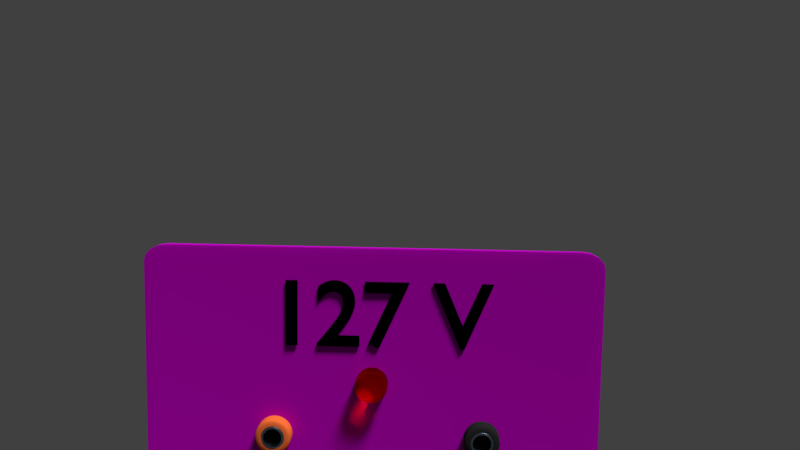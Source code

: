 # Source: 1.blend  (saved by Blender 2.79.0; exported with 4.5.12 LTS)
import bpy
from mathutils import Matrix  # noqa: F401  (used for matrix-valued properties, if any)

bpy.ops.wm.read_factory_settings(use_empty=True)
scene = bpy.context.scene
scene.name = 'Scene'

# ---- collections
col_collection_1 = bpy.data.collections.new('Collection 1'); scene.collection.children.link(col_collection_1)

# ---- images (referenced by path relative to the original .blend; pixels are not part of the script)
import os
ASSET_DIR = os.environ.get("B2B_ASSET_DIR", "")  # directory of the original .blend (textures are referenced by path, not embedded)
HERE = os.path.dirname(os.path.abspath(__file__))  # packed textures are extracted next to this script under _unpacked/

def load_image(name, relpath, width, height, colorspace="sRGB"):
    """Load a texture the original file referenced (path relative to the .blend, or extracted next to this script)."""
    p = next((c for c in (os.path.join(HERE, relpath), os.path.join(ASSET_DIR, relpath)) if relpath and os.path.exists(c)), "")
    if p:
        img = bpy.data.images.load(p, check_existing=True)
        img.name = name
    else:  # same state as the original file: an image datablock whose file is absent (Cycles renders it pink)
        img = bpy.data.images.new(name, width, height)
        img.source = "FILE"
        img.filepath = "//" + (relpath or name)
    img.colorspace_settings.name = colorspace
    return img
img_madera_textura_8_jpg = load_image('Madera-Textura-8.jpg', 'Madera-Textura-8.jpg', 1024, 1024, 'sRGB')

# ---- materials (node trees are filled in below, after node groups)
mat_madera = bpy.data.materials.new('Madera')
mat_madera.alpha_threshold = 0.0
mat_madera.roughness = 0.5
mat_lestras = bpy.data.materials.new('Lestras')
mat_lestras.alpha_threshold = 0.0
mat_lestras.roughness = 0.5
mat_plasticotraslucidorojo = bpy.data.materials.new('PlasticoTraslucidoRojo')
mat_plasticotraslucidorojo.alpha_threshold = 0.0
mat_plasticotraslucidorojo.roughness = 0.5
mat_enchufesanaranjados = bpy.data.materials.new('EnchufesAnaranjados')
mat_enchufesanaranjados.alpha_threshold = 0.0
mat_enchufesanaranjados.roughness = 0.5
mat_partemetalicainternaenchufe = bpy.data.materials.new('ParteMetalicaInternaEnchufe')
mat_partemetalicainternaenchufe.alpha_threshold = 0.0
mat_partemetalicainternaenchufe.roughness = 0.5
mat_fondoenchufe = bpy.data.materials.new('FondoEnchufe')
mat_fondoenchufe.alpha_threshold = 0.0
mat_fondoenchufe.roughness = 0.5
mat_enchufesobscuros = bpy.data.materials.new('EnchufesObscuros')
mat_enchufesobscuros.alpha_threshold = 0.0
mat_enchufesobscuros.roughness = 0.5

# ---- material node trees
mat_madera.use_nodes = True; mat_madera.node_tree.nodes.clear()
_N = mat_madera.node_tree.nodes; _L = mat_madera.node_tree.links
n0 = _N.new('ShaderNodeTexCoord'); n0.name = 'Texture Coordinate'; n0.location = (-484, 505)
n1 = _N.new('ShaderNodeMapping'); n1.name = 'Mapping'; n1.location = (-298, 523)
n1.inputs[2].default_value = (1.571, 0.0, 0.0)
n2 = _N.new('ShaderNodeTexImage'); n2.name = 'Image Texture'; n2.location = (42, 628)
n2.width = 140
n2.image = img_madera_textura_8_jpg
n3 = _N.new('ShaderNodeMixShader'); n3.name = 'Mix Shader'; n3.location = (461, 558)
n4 = _N.new('ShaderNodeMath'); n4.name = 'Math'; n4.location = (486, 343)
n4.operation = 'MULTIPLY'
n5 = _N.new('ShaderNodeBsdfDiffuse'); n5.name = 'Diffuse BSDF'; n5.location = (224, 259)
n5.inputs[1].default_value = 0.6702
n6 = _N.new('ShaderNodeOutputMaterial'); n6.name = 'Material Output'; n6.location = (678, 484)
n7 = _N.new('ShaderNodeBsdfAnisotropic'); n7.name = 'Glossy BSDF'; n7.location = (260, 785)
n7.distribution = 'GGX'
n7.inputs[1].default_value = 0.4472
n8 = _N.new('ShaderNodeDisplacement'); n8.name = 'Displacement'; n8.location = (0, 0)
n8.inputs[1].default_value = 0.0
n8.inputs[2].default_value = 0.1
_L.new(n3.outputs[0], n6.inputs[0])
_L.new(n2.outputs[0], n4.inputs[0])
_L.new(n2.outputs[0], n5.inputs[0])
_L.new(n5.outputs[0], n3.inputs[2])
_L.new(n2.outputs[0], n7.inputs[0])
_L.new(n7.outputs[0], n3.inputs[0])
_L.new(n1.outputs[0], n2.inputs[0])
_L.new(n0.outputs[0], n1.inputs[0])
_L.new(n4.outputs[0], n8.inputs[0])
_L.new(n8.outputs[0], n6.inputs[2])
n6.is_active_output = True
mat_lestras.use_nodes = True; mat_lestras.node_tree.nodes.clear()
_N = mat_lestras.node_tree.nodes; _L = mat_lestras.node_tree.links
n0 = _N.new('ShaderNodeOutputMaterial'); n0.name = 'Material Output'; n0.location = (300, 300)
n1 = _N.new('ShaderNodeBsdfDiffuse'); n1.name = 'Diffuse BSDF'; n1.location = (10, 300)
n1.inputs[0].default_value = (0.0, 0.0, 0.0, 1.0)
n1.inputs[1].default_value = 0.06723
_L.new(n1.outputs[0], n0.inputs[0])
n0.is_active_output = True
mat_plasticotraslucidorojo.use_nodes = True; mat_plasticotraslucidorojo.node_tree.nodes.clear()
_N = mat_plasticotraslucidorojo.node_tree.nodes; _L = mat_plasticotraslucidorojo.node_tree.links
n0 = _N.new('ShaderNodeOutputMaterial'); n0.name = 'Material Output'; n0.location = (300, 300)
n1 = _N.new('ShaderNodeBsdfGlass'); n1.name = 'Glass BSDF'; n1.location = (10, 300)
n1.distribution = 'BECKMANN'
n1.inputs[0].default_value = (1.0, 0.01051, 0.0271, 1.0)
n1.inputs[1].default_value = 0.4472
n1.inputs[2].default_value = 1.35
_L.new(n1.outputs[0], n0.inputs[0])
n0.is_active_output = True
mat_enchufesanaranjados.use_nodes = True; mat_enchufesanaranjados.node_tree.nodes.clear()
_N = mat_enchufesanaranjados.node_tree.nodes; _L = mat_enchufesanaranjados.node_tree.links
n0 = _N.new('ShaderNodeOutputMaterial'); n0.name = 'Material Output'; n0.location = (300, 300)
n1 = _N.new('ShaderNodeBsdfDiffuse'); n1.name = 'Diffuse BSDF'; n1.location = (10, 300)
n1.inputs[0].default_value = (1.0, 0.1714, 0.04231, 1.0)
_L.new(n1.outputs[0], n0.inputs[0])
n0.is_active_output = True
mat_partemetalicainternaenchufe.use_nodes = True; mat_partemetalicainternaenchufe.node_tree.nodes.clear()
_N = mat_partemetalicainternaenchufe.node_tree.nodes; _L = mat_partemetalicainternaenchufe.node_tree.links
n0 = _N.new('ShaderNodeOutputMaterial'); n0.name = 'Material Output'; n0.location = (300, 300)
n1 = _N.new('ShaderNodeBsdfAnisotropic'); n1.name = 'Glossy BSDF'; n1.location = (10, 300)
n1.distribution = 'GGX'
n1.inputs[0].default_value = (0.3419, 0.4342, 0.5711, 1.0)
n1.inputs[1].default_value = 0.2245
_L.new(n1.outputs[0], n0.inputs[0])
n0.is_active_output = True
mat_fondoenchufe.use_nodes = True; mat_fondoenchufe.node_tree.nodes.clear()
_N = mat_fondoenchufe.node_tree.nodes; _L = mat_fondoenchufe.node_tree.links
n0 = _N.new('ShaderNodeOutputMaterial'); n0.name = 'Material Output'; n0.location = (300, 300)
n1 = _N.new('ShaderNodeBsdfDiffuse'); n1.name = 'Diffuse BSDF'; n1.location = (10, 300)
n1.inputs[0].default_value = (0.00637, 0.00637, 0.00637, 1.0)
_L.new(n1.outputs[0], n0.inputs[0])
n0.is_active_output = True
mat_enchufesobscuros.use_nodes = True; mat_enchufesobscuros.node_tree.nodes.clear()
_N = mat_enchufesobscuros.node_tree.nodes; _L = mat_enchufesobscuros.node_tree.links
n0 = _N.new('ShaderNodeOutputMaterial'); n0.name = 'Material Output'; n0.location = (300, 300)
n1 = _N.new('ShaderNodeBsdfDiffuse'); n1.name = 'Diffuse BSDF'; n1.location = (10, 300)
n1.inputs[0].default_value = (0.02038, 0.02038, 0.02038, 1.0)
_L.new(n1.outputs[0], n0.inputs[0])
n0.is_active_output = True

# ---- world
world_world = bpy.data.worlds.new('World'); scene.world = world_world
world_world.color = (0.05088, 0.05088, 0.05088)
world_world.use_sun_shadow = False
world_world.sun_shadow_jitter_overblur = 0.0
world_world.cycles.sampling_method = 'MANUAL'

# ---- cameras
cam_camera = bpy.data.cameras.new('Camera')
cam_camera.clip_end = 100.0
cam_camera.lens = 35.0
cam_camera.sensor_width = 32.0
cam_camera.sensor_height = 18.0
cam_camera.ortho_scale = 7.314
cam_camera.dof.focus_distance = 0.0

# ---- lights
light_sun = bpy.data.lights.new('Sun', 'SUN')
light_sun.transmission_factor = 0.0
light_sun.angle = 0.1993
light_sun.energy = 3.4
light_sun.shadow_buffer_clip_start = 0.5
light_sun.shadow_soft_size = 0.1
light_sun.shadow_cascade_max_distance = 1000.0

# ---- meshes
me_cube_001 = bpy.data.meshes.new('Cube.001')
me_cube_001.from_pydata([(-1.0, -1.0, -1.0), (-1.0, -1.0, 1.0), (-1.0, 1.0, -1.0), (-1.0, 1.0, 1.0), (1.0, -1.0, -1.0), (1.0, -1.0, 1.0), (1.0, 1.0, -1.0), (1.0, 1.0, 1.0)], [], [(0, 1, 3, 2), (2, 3, 7, 6), (6, 7, 5, 4), (4, 5, 1, 0), (2, 6, 4, 0), (7, 3, 1, 5)])
me_cube_001.materials.append(mat_madera)
me_cube_001.use_remesh_preserve_volume = False
me_cube_001.use_remesh_preserve_attributes = False
me_cube_001.use_mirror_vertex_groups = False
me_cube_001.update()
me_cylinder_010 = bpy.data.meshes.new('Cylinder.010')
me_cylinder_010.from_pydata([(0.0, 1.0, -1.0), (0.1951, 0.9808, -1.0), (0.3827, 0.9239, -1.0), (0.5556, 0.8315, -1.0), (0.7071, 0.7071, -1.0), (0.8315, 0.5556, -1.0), (0.9239, 0.3827, -1.0), (0.9808, 0.1951, -1.0), (1.0, 7.55e-08, -1.0), (0.9773, -0.1952, -0.9927), (0.9204, -0.3828, -0.9927), (0.8315, -0.5556, -1.0), (0.7071, -0.7071, -1.0), (0.5556, -0.8315, -1.0), (0.3827, -0.9239, -1.0), (0.1951, -0.9808, -1.0), (-3.258e-07, -1.0, -1.0), (-0.1951, -0.9808, -1.0), (-0.3827, -0.9239, -1.0), (-0.5556, -0.8315, -1.0), (-0.7071, -0.7071, -1.0), (-0.8315, -0.5556, -1.0), (-0.9239, -0.3827, -1.0), (-0.9808, -0.1951, -1.0), (-1.0, 9.656e-07, -1.0), (-0.9808, 0.1951, -1.0), (-0.9239, 0.3827, -1.0), (-0.8315, 0.5556, -1.0), (-0.7071, 0.7071, -1.0), (-0.5556, 0.8315, -1.0), (-0.3827, 0.9239, -1.0), (-0.1951, 0.9808, -1.0), (-1.714e-07, 0.7697, 0.6933), (0.0, 1.0, 0.7708), (-8.591e-08, 0.8848, 0.9693), (-2.305e-08, 0.9691, 0.8854), (0.1502, 0.7549, 0.6933), (0.1951, 0.9808, 0.7708), (0.1726, 0.8678, 0.9693), (0.1891, 0.9505, 0.8854), (0.2945, 0.7111, 0.6933), (0.3827, 0.9239, 0.7708), (0.3386, 0.8175, 0.9693), (0.3709, 0.8954, 0.8854), (0.4276, 0.64, 0.6933), (0.5556, 0.8315, 0.7708), (0.4916, 0.7357, 0.9693), (0.5384, 0.8058, 0.8854), (0.5442, 0.5442, 0.6933), (0.7071, 0.7071, 0.7708), (0.6257, 0.6257, 0.9693), (0.6853, 0.6853, 0.8854), (0.64, 0.4276, 0.6933), (0.8315, 0.5556, 0.7708), (0.7357, 0.4916, 0.9693), (0.8058, 0.5384, 0.8854), (0.7111, 0.2945, 0.6933), (0.9239, 0.3827, 0.7708), (0.8175, 0.3386, 0.9693), (0.8954, 0.3709, 0.8854), (0.7549, 0.1502, 0.6933), (0.9808, 0.1951, 0.7708), (0.8678, 0.1726, 0.9693), (0.9505, 0.1891, 0.8854), (0.7697, 1.469e-08, 0.6933), (1.0, 7.55e-08, 0.7708), (0.8848, 4.144e-08, 0.9693), (0.9691, 6.612e-08, 0.8854), (0.7514, -0.1502, 0.7006), (0.9773, -0.1952, 0.7781), (0.8644, -0.1727, 0.9766), (0.9471, -0.1891, 0.8927), (0.7076, -0.2946, 0.7006), (0.9204, -0.3828, 0.7781), (0.814, -0.3387, 0.9766), (0.8919, -0.3709, 0.8927), (0.64, -0.4276, 0.6933), (0.8315, -0.5556, 0.7706), (0.7357, -0.4916, 0.9693), (0.8059, -0.5384, 0.8852), (0.5442, -0.5442, 0.6933), (0.7072, -0.7071, 0.7706), (0.6257, -0.6257, 0.9693), (0.6854, -0.6853, 0.8852), (0.4276, -0.64, 0.6933), (0.5556, -0.8315, 0.7706), (0.4916, -0.7357, 0.9693), (0.5385, -0.8058, 0.8852), (0.2945, -0.7111, 0.6933), (0.3828, -0.9239, 0.7706), (0.3386, -0.8175, 0.9693), (0.371, -0.8954, 0.8852), (0.1502, -0.7549, 0.6933), (0.1938, -0.9808, 0.7706), (0.1726, -0.8678, 0.9693), (0.1878, -0.9505, 0.8852), (-1.844e-07, -0.7697, 0.6933), (-0.001319, -1.0, 0.7706), (-2.552e-07, -0.8848, 0.9693), (-0.001318, -0.9691, 0.8852), (-0.1502, -0.7549, 0.6933), (-0.1951, -0.9808, 0.7708), (-0.1726, -0.8678, 0.9693), (-0.1891, -0.9505, 0.8854), (-0.2945, -0.7111, 0.6933), (-0.3827, -0.9239, 0.7708), (-0.3386, -0.8175, 0.9693), (-0.3709, -0.8954, 0.8854), (-0.4276, -0.64, 0.6933), (-0.5556, -0.8315, 0.7708), (-0.4916, -0.7357, 0.9693), (-0.5384, -0.8058, 0.8854), (-0.5442, -0.5442, 0.6933), (-0.7071, -0.7071, 0.7708), (-0.6257, -0.6257, 0.9693), (-0.6853, -0.6853, 0.8854), (-0.64, -0.4276, 0.6933), (-0.8315, -0.5556, 0.7708), (-0.7357, -0.4916, 0.9693), (-0.8058, -0.5384, 0.8854), (-0.7111, -0.2945, 0.6933), (-0.9239, -0.3827, 0.7708), (-0.8175, -0.3386, 0.9693), (-0.8954, -0.3709, 0.8854), (-0.7549, -0.1502, 0.6933), (-0.9808, -0.1951, 0.7708), (-0.8678, -0.1726, 0.9693), (-0.9505, -0.1891, 0.8854), (-0.7697, 8.547e-07, 0.6933), (-1.0, 9.656e-07, 0.7708), (-0.8848, 9.066e-07, 0.9693), (-0.9691, 9.499e-07, 0.8854), (-0.7549, 0.1502, 0.6933), (-0.9808, 0.1951, 0.7708), (-0.8678, 0.1726, 0.9693), (-0.9505, 0.1891, 0.8854), (-0.7111, 0.2945, 0.6933), (-0.9239, 0.3827, 0.7708), (-0.8175, 0.3386, 0.9693), (-0.8954, 0.3709, 0.8854), (-0.64, 0.4276, 0.6933), (-0.8315, 0.5556, 0.7708), (-0.7357, 0.4916, 0.9693), (-0.8058, 0.5384, 0.8854), (-0.5442, 0.5442, 0.6933), (-0.7071, 0.7071, 0.7708), (-0.6257, 0.6257, 0.9693), (-0.6853, 0.6853, 0.8854), (-0.4276, 0.64, 0.6933), (-0.5556, 0.8315, 0.7708), (-0.4916, 0.7357, 0.9693), (-0.5384, 0.8058, 0.8854), (-0.2945, 0.7111, 0.6933), (-0.3827, 0.9239, 0.7708), (-0.3386, 0.8175, 0.9693), (-0.3709, 0.8954, 0.8854), (-0.1502, 0.7549, 0.6933), (-0.1951, 0.9808, 0.7708), (-0.1726, 0.8678, 0.9693), (-0.1891, 0.9505, 0.8854)], [], [(31, 157, 33, 0), (2, 41, 45, 3), (3, 45, 49, 4), (4, 49, 53, 5), (5, 53, 57, 6), (6, 57, 61, 7), (7, 61, 65, 8), (8, 65, 69, 9), (9, 69, 73, 10), (10, 73, 77, 11), (11, 77, 81, 12), (12, 81, 85, 13), (13, 85, 89, 14), (14, 89, 93, 15), (15, 93, 97, 16), (16, 97, 101, 17), (17, 101, 105, 18), (18, 105, 109, 19), (19, 109, 113, 20), (20, 113, 117, 21), (21, 117, 121, 22), (22, 121, 125, 23), (23, 125, 129, 24), (24, 129, 133, 25), (25, 133, 137, 26), (26, 137, 141, 27), (27, 141, 145, 28), (28, 145, 149, 29), (29, 149, 153, 30), (30, 153, 157, 31), (0, 33, 37, 1), (1, 37, 41, 2), (0, 1, 2, 3, 4, 5, 6, 7, 8, 9, 10, 11, 12, 13, 14, 15, 16, 17, 18, 19, 20, 21, 22, 23, 24, 25, 26, 27, 28, 29, 30, 31), (37, 33, 35, 39), (39, 35, 34, 38), (38, 34, 32, 36), (41, 37, 39, 43), (43, 39, 38, 42), (42, 38, 36, 40), (45, 41, 43, 47), (47, 43, 42, 46), (46, 42, 40, 44), (49, 45, 47, 51), (51, 47, 46, 50), (50, 46, 44, 48), (53, 49, 51, 55), (55, 51, 50, 54), (54, 50, 48, 52), (57, 53, 55, 59), (59, 55, 54, 58), (58, 54, 52, 56), (61, 57, 59, 63), (63, 59, 58, 62), (62, 58, 56, 60), (65, 61, 63, 67), (67, 63, 62, 66), (66, 62, 60, 64), (69, 65, 67, 71), (71, 67, 66, 70), (70, 66, 64, 68), (73, 69, 71, 75), (75, 71, 70, 74), (74, 70, 68, 72), (77, 73, 75, 79), (79, 75, 74, 78), (78, 74, 72, 76), (81, 77, 79, 83), (83, 79, 78, 82), (82, 78, 76, 80), (85, 81, 83, 87), (87, 83, 82, 86), (86, 82, 80, 84), (89, 85, 87, 91), (91, 87, 86, 90), (90, 86, 84, 88), (93, 89, 91, 95), (95, 91, 90, 94), (94, 90, 88, 92), (97, 93, 95, 99), (99, 95, 94, 98), (98, 94, 92, 96), (101, 97, 99, 103), (103, 99, 98, 102), (102, 98, 96, 100), (105, 101, 103, 107), (107, 103, 102, 106), (106, 102, 100, 104), (109, 105, 107, 111), (111, 107, 106, 110), (110, 106, 104, 108), (113, 109, 111, 115), (115, 111, 110, 114), (114, 110, 108, 112), (117, 113, 115, 119), (119, 115, 114, 118), (118, 114, 112, 116), (121, 117, 119, 123), (123, 119, 118, 122), (122, 118, 116, 120), (125, 121, 123, 127), (127, 123, 122, 126), (126, 122, 120, 124), (129, 125, 127, 131), (131, 127, 126, 130), (130, 126, 124, 128), (133, 129, 131, 135), (135, 131, 130, 134), (134, 130, 128, 132), (137, 133, 135, 139), (139, 135, 134, 138), (138, 134, 132, 136), (141, 137, 139, 143), (143, 139, 138, 142), (142, 138, 136, 140), (145, 141, 143, 147), (147, 143, 142, 146), (146, 142, 140, 144), (149, 145, 147, 151), (151, 147, 146, 150), (150, 146, 144, 148), (153, 149, 151, 155), (155, 151, 150, 154), (154, 150, 148, 152), (157, 153, 155, 159), (159, 155, 154, 158), (158, 154, 152, 156), (33, 157, 159, 35), (35, 159, 158, 34), (34, 158, 156, 32), (36, 32, 156, 152, 148, 144, 140, 136, 132, 128, 124, 120, 116, 112, 108, 104, 100, 96, 92, 88, 84, 80, 76, 72, 68, 64, 60, 56, 52, 48, 44, 40)])
me_cylinder_010.materials.append(mat_plasticotraslucidorojo)
me_cylinder_010.use_remesh_preserve_volume = False
me_cylinder_010.use_remesh_preserve_attributes = False
me_cylinder_010.use_mirror_vertex_groups = False
me_cylinder_010.update()
me_cylinder_014 = bpy.data.meshes.new('Cylinder.014')
me_cylinder_014.from_pydata([(0.0, 1.0, -1.0), (0.1951, 0.9808, -1.0), (0.3827, 0.9239, -1.0), (0.5556, 0.8315, -1.0), (0.7071, 0.7071, -1.0), (0.8315, 0.5556, -1.0), (0.9239, 0.3827, -1.0), (0.9808, 0.1951, -1.0), (1.0, 7.55e-08, -1.0), (0.9808, -0.1951, -1.0), (0.9239, -0.3827, -1.0), (0.8315, -0.5556, -1.0), (0.7071, -0.7071, -1.0), (0.5556, -0.8315, -1.0), (0.3827, -0.9239, -1.0), (0.1951, -0.9808, -1.0), (-3.258e-07, -1.0, -1.0), (-0.1951, -0.9808, -1.0), (-0.3827, -0.9239, -1.0), (-0.5556, -0.8315, -1.0), (-0.7071, -0.7071, -1.0), (-0.8315, -0.5556, -1.0), (-0.9239, -0.3827, -1.0), (-0.9808, -0.1951, -1.0), (-1.0, 9.656e-07, -1.0), (-0.9808, 0.1951, -1.0), (-0.9239, 0.3827, -1.0), (-0.8315, 0.5556, -1.0), (-0.7071, 0.7071, -1.0), (-0.5556, 0.8315, -1.0), (-0.3827, 0.9239, -1.0), (-0.1951, 0.9808, -1.0), (0.001527, 0.6651, 0.9999), (0.001527, 1.008, 0.6587), (0.001527, 0.7711, 0.9832), (0.001527, 0.8667, 0.9348), (0.001527, 0.9425, 0.8593), (0.001527, 0.9912, 0.7642), (0.1297, 0.6525, 0.9999), (0.1966, 0.9888, 0.6587), (0.1504, 0.7564, 0.9832), (0.169, 0.8502, 0.9348), (0.1838, 0.9245, 0.8593), (0.1933, 0.9723, 0.7642), (0.253, 0.6151, 0.9999), (0.3842, 0.9319, 0.6587), (0.2936, 0.713, 0.9832), (0.3301, 0.8013, 0.9348), (0.3592, 0.8714, 0.8593), (0.3778, 0.9164, 0.7642), (0.3666, 0.5544, 0.9999), (0.5571, 0.8395, 0.6587), (0.4255, 0.6425, 0.9832), (0.4786, 0.7219, 0.9348), (0.5207, 0.785, 0.8593), (0.5478, 0.8255, 0.7642), (0.4662, 0.4727, 0.9999), (0.7086, 0.7151, 0.6587), (0.5411, 0.5476, 0.9832), (0.6087, 0.6152, 0.9348), (0.6623, 0.6688, 0.8593), (0.6968, 0.7032, 0.7642), (0.5479, 0.3731, 0.9999), (0.833, 0.5636, 0.6587), (0.636, 0.4319, 0.9832), (0.7155, 0.485, 0.9348), (0.7786, 0.5272, 0.8593), (0.819, 0.5542, 0.7642), (0.6087, 0.2595, 0.9999), (0.9254, 0.3907, 0.6587), (0.7065, 0.3, 0.9832), (0.7948, 0.3366, 0.9348), (0.8649, 0.3656, 0.8593), (0.9099, 0.3842, 0.7642), (0.646, 0.1362, 0.9999), (0.9823, 0.2031, 0.6587), (0.75, 0.1569, 0.9832), (0.8437, 0.1755, 0.9348), (0.9181, 0.1903, 0.8593), (0.9659, 0.1998, 0.7642), (0.6587, 0.007985, 0.9999), (1.002, 0.007985, 0.6587), (0.7646, 0.007985, 0.9832), (0.8602, 0.007985, 0.9348), (0.936, 0.007985, 0.8593), (0.9847, 0.007985, 0.7642), (0.646, -0.1202, 0.9999), (0.9823, -0.1871, 0.6587), (0.75, -0.1409, 0.9832), (0.8437, -0.1595, 0.9348), (0.9181, -0.1743, 0.8593), (0.9659, -0.1838, 0.7642), (0.6087, -0.2435, 0.9999), (0.9254, -0.3747, 0.6587), (0.7065, -0.284, 0.9832), (0.7948, -0.3206, 0.9348), (0.8649, -0.3496, 0.8593), (0.9099, -0.3683, 0.7642), (0.5479, -0.3571, 0.9999), (0.833, -0.5476, 0.6587), (0.636, -0.416, 0.9832), (0.7155, -0.4691, 0.9348), (0.7786, -0.5112, 0.8593), (0.819, -0.5383, 0.7642), (0.4662, -0.4567, 0.9999), (0.7086, -0.6991, 0.6587), (0.5411, -0.5316, 0.9832), (0.6087, -0.5992, 0.9348), (0.6623, -0.6528, 0.8593), (0.6968, -0.6873, 0.7642), (0.3666, -0.5384, 0.9999), (0.5571, -0.8235, 0.6587), (0.4255, -0.6265, 0.9832), (0.4786, -0.706, 0.9348), (0.5207, -0.769, 0.8593), (0.5478, -0.8095, 0.7642), (0.253, -0.5991, 0.9999), (0.3842, -0.9159, 0.6587), (0.2936, -0.697, 0.9832), (0.3301, -0.7853, 0.9348), (0.3592, -0.8554, 0.8593), (0.3778, -0.9004, 0.7642), (0.1297, -0.6365, 0.9999), (0.1966, -0.9728, 0.6587), (0.1504, -0.7404, 0.9832), (0.169, -0.8342, 0.9348), (0.1838, -0.9086, 0.8593), (0.1933, -0.9563, 0.7642), (0.001527, -0.6492, 0.9999), (0.001526, -0.992, 0.6587), (0.001527, -0.7551, 0.9832), (0.001527, -0.8507, 0.9348), (0.001527, -0.9265, 0.8593), (0.001526, -0.9752, 0.7642), (-0.1267, -0.6365, 0.9999), (-0.1936, -0.9728, 0.6587), (-0.1473, -0.7404, 0.9832), (-0.166, -0.8342, 0.9348), (-0.1808, -0.9086, 0.8593), (-0.1903, -0.9563, 0.7642), (-0.25, -0.5991, 0.9999), (-0.3812, -0.9159, 0.6587), (-0.2905, -0.697, 0.9832), (-0.3271, -0.7853, 0.9348), (-0.3561, -0.8554, 0.8593), (-0.3747, -0.9004, 0.7642), (-0.3636, -0.5384, 0.9999), (-0.554, -0.8235, 0.6587), (-0.4224, -0.6265, 0.9832), (-0.4755, -0.706, 0.9348), (-0.5177, -0.769, 0.8593), (-0.5447, -0.8095, 0.7642), (-0.4631, -0.4567, 0.9999), (-0.7056, -0.6991, 0.6587), (-0.5381, -0.5316, 0.9832), (-0.6056, -0.5992, 0.9348), (-0.6593, -0.6528, 0.8593), (-0.6937, -0.6873, 0.7642), (-0.5449, -0.3571, 0.9999), (-0.8299, -0.5476, 0.6587), (-0.633, -0.416, 0.9832), (-0.7124, -0.4691, 0.9348), (-0.7755, -0.5112, 0.8593), (-0.816, -0.5383, 0.7642), (-0.6056, -0.2435, 0.9999), (-0.9224, -0.3747, 0.6587), (-0.7035, -0.284, 0.9832), (-0.7918, -0.3206, 0.9348), (-0.8619, -0.3496, 0.8593), (-0.9068, -0.3683, 0.7642), (-0.643, -0.1202, 0.9999), (-0.9793, -0.1871, 0.6587), (-0.7469, -0.1409, 0.9832), (-0.8406, -0.1595, 0.9348), (-0.915, -0.1743, 0.8593), (-0.9628, -0.1838, 0.7642), (-0.6556, 0.007986, 0.9999), (-0.9985, 0.007986, 0.6587), (-0.7616, 0.007986, 0.9832), (-0.8571, 0.007986, 0.9348), (-0.933, 0.007986, 0.8593), (-0.9817, 0.007986, 0.7642), (-0.643, 0.1362, 0.9999), (-0.9793, 0.2031, 0.6587), (-0.7469, 0.1569, 0.9832), (-0.8406, 0.1755, 0.9348), (-0.915, 0.1903, 0.8593), (-0.9628, 0.1998, 0.7642), (-0.6056, 0.2595, 0.9999), (-0.9224, 0.3907, 0.6587), (-0.7035, 0.3, 0.9832), (-0.7918, 0.3366, 0.9348), (-0.8619, 0.3656, 0.8593), (-0.9068, 0.3842, 0.7642), (-0.5449, 0.3731, 0.9999), (-0.8299, 0.5636, 0.6587), (-0.633, 0.4319, 0.9832), (-0.7124, 0.485, 0.9348), (-0.7755, 0.5272, 0.8593), (-0.816, 0.5542, 0.7642), (-0.4631, 0.4727, 0.9999), (-0.7056, 0.7151, 0.6587), (-0.5381, 0.5476, 0.9832), (-0.6056, 0.6152, 0.9348), (-0.6593, 0.6688, 0.8593), (-0.6937, 0.7032, 0.7642), (-0.3636, 0.5544, 0.9999), (-0.554, 0.8395, 0.6587), (-0.4224, 0.6425, 0.9832), (-0.4755, 0.7219, 0.9348), (-0.5177, 0.785, 0.8593), (-0.5447, 0.8255, 0.7642), (-0.25, 0.6151, 0.9999), (-0.3812, 0.9319, 0.6587), (-0.2905, 0.713, 0.9832), (-0.3271, 0.8013, 0.9348), (-0.3561, 0.8714, 0.8593), (-0.3747, 0.9164, 0.7642), (-0.1267, 0.6525, 0.9999), (-0.1936, 0.9888, 0.6587), (-0.1473, 0.7564, 0.9832), (-0.166, 0.8502, 0.9348), (-0.1808, 0.9245, 0.8593), (-0.1903, 0.9723, 0.7642), (0.001527, 0.6651, -0.6078), (0.001527, 0.4667, 0.4759), (0.001527, 0.6554, 0.9682), (0.001527, 0.6272, 1.023), (0.001527, 0.5833, 1.067), (0.001527, 0.528, 1.095), (0.09101, 0.4578, 0.4759), (0.1297, 0.6525, -0.6078), (0.103, 0.518, 1.095), (0.1138, 0.5723, 1.067), (0.1223, 0.6153, 1.023), (0.1278, 0.643, 0.9682), (0.1771, 0.4317, 0.4759), (0.253, 0.6151, -0.6078), (0.2005, 0.4884, 1.095), (0.2217, 0.5395, 1.067), (0.2385, 0.5801, 1.023), (0.2493, 0.6061, 0.9682), (0.2563, 0.3894, 0.4759), (0.3666, 0.5544, -0.6078), (0.2904, 0.4403, 1.095), (0.3212, 0.4864, 1.067), (0.3456, 0.5229, 1.023), (0.3612, 0.5463, 0.9682), (0.3259, 0.3323, 0.4759), (0.4662, 0.4727, -0.6078), (0.3692, 0.3757, 1.095), (0.4083, 0.4148, 1.067), (0.4394, 0.4459, 1.023), (0.4593, 0.4658, 0.9682), (0.3829, 0.2628, 0.4759), (0.5479, 0.3731, -0.6078), (0.4339, 0.2969, 1.095), (0.4799, 0.3276, 1.067), (0.5164, 0.352, 1.023), (0.5398, 0.3677, 0.9682), (0.4253, 0.1835, 0.4759), (0.6087, 0.2595, -0.6078), (0.4819, 0.207, 1.095), (0.5331, 0.2282, 1.067), (0.5736, 0.245, 1.023), (0.5997, 0.2557, 0.9682), (0.4514, 0.09747, 0.4759), (0.646, 0.1362, -0.6078), (0.5115, 0.1094, 1.095), (0.5658, 0.1202, 1.067), (0.6089, 0.1288, 1.023), (0.6365, 0.1343, 0.9682), (0.4602, 0.007985, 0.4759), (0.6587, 0.007985, -0.6078), (0.5215, 0.007985, 1.095), (0.5769, 0.007985, 1.067), (0.6208, 0.007985, 1.023), (0.649, 0.007985, 0.9682), (0.4514, -0.0815, 0.4759), (0.646, -0.1202, -0.6078), (0.5115, -0.09346, 1.095), (0.5658, -0.1043, 1.067), (0.6089, -0.1128, 1.023), (0.6365, -0.1183, 0.9682), (0.4253, -0.1675, 0.4759), (0.6087, -0.2435, -0.6078), (0.4819, -0.191, 1.095), (0.5331, -0.2122, 1.067), (0.5736, -0.229, 1.023), (0.5997, -0.2398, 0.9682), (0.3829, -0.2468, 0.4759), (0.5479, -0.3571, -0.6078), (0.4339, -0.2809, 1.095), (0.4799, -0.3117, 1.067), (0.5164, -0.336, 1.023), (0.5398, -0.3517, 0.9682), (0.3259, -0.3163, 0.4759), (0.4662, -0.4567, -0.6078), (0.3692, -0.3597, 1.095), (0.4083, -0.3988, 1.067), (0.4394, -0.4299, 1.023), (0.4593, -0.4498, 0.9682), (0.2563, -0.3734, 0.4759), (0.3666, -0.5384, -0.6078), (0.2904, -0.4244, 1.095), (0.3212, -0.4704, 1.067), (0.3456, -0.5069, 1.023), (0.3612, -0.5303, 0.9682), (0.1771, -0.4158, 0.4759), (0.253, -0.5991, -0.6078), (0.2005, -0.4724, 1.095), (0.2217, -0.5236, 1.067), (0.2385, -0.5641, 1.023), (0.2493, -0.5902, 0.9682), (0.09101, -0.4419, 0.4759), (0.1297, -0.6365, -0.6078), (0.103, -0.502, 1.095), (0.1138, -0.5563, 1.067), (0.1223, -0.5994, 1.023), (0.1278, -0.627, 0.9682), (0.001527, -0.4507, 0.4759), (0.001527, -0.6492, -0.6078), (0.001527, -0.512, 1.095), (0.001527, -0.5673, 1.067), (0.001527, -0.6113, 1.023), (0.001527, -0.6394, 0.9682), (-0.08795, -0.4419, 0.4759), (-0.1267, -0.6365, -0.6078), (-0.09992, -0.502, 1.095), (-0.1107, -0.5563, 1.067), (-0.1193, -0.5994, 1.023), (-0.1248, -0.627, 0.9682), (-0.174, -0.4158, 0.4759), (-0.25, -0.5991, 0.9072), (-0.1975, -0.4724, 1.095), (-0.2186, -0.5236, 1.067), (-0.2354, -0.5641, 1.023), (-0.2462, -0.5902, 0.9682), (-0.2533, -0.3734, 0.4759), (-0.3636, -0.5384, 0.9072), (-0.2874, -0.4244, 1.095), (-0.3181, -0.4704, 1.067), (-0.3425, -0.5069, 1.023), (-0.3582, -0.5303, 0.9682), (-0.3228, -0.3163, 0.4759), (-0.4631, -0.4567, 0.9072), (-0.3662, -0.3597, 1.095), (-0.4053, -0.3988, 1.067), (-0.4363, -0.4299, 1.023), (-0.4563, -0.4498, 0.9682), (-0.3798, -0.2468, 0.4759), (-0.5449, -0.3571, 0.9072), (-0.4308, -0.2809, 1.095), (-0.4768, -0.3117, 1.067), (-0.5134, -0.336, 1.023), (-0.5368, -0.3517, 0.9682), (-0.4222, -0.1675, 0.4759), (-0.6056, -0.2435, 0.9072), (-0.4789, -0.191, 1.095), (-0.53, -0.2122, 1.067), (-0.5706, -0.229, 1.023), (-0.5966, -0.2398, 0.9682), (-0.4483, -0.0815, 0.4759), (-0.643, -0.1202, -0.6078), (-0.5085, -0.09346, 1.095), (-0.5627, -0.1043, 1.067), (-0.6058, -0.1128, 1.023), (-0.6335, -0.1183, 0.9682), (-0.4571, 0.007986, 0.4759), (-0.6556, 0.007986, -0.6078), (-0.5185, 0.007986, 1.095), (-0.5738, 0.007986, 1.067), (-0.6177, 0.007986, 1.023), (-0.6459, 0.007986, 0.9682), (-0.4483, 0.09747, 0.4759), (-0.643, 0.1362, -0.6078), (-0.5085, 0.1094, 1.095), (-0.5627, 0.1202, 1.067), (-0.6058, 0.1288, 1.023), (-0.6335, 0.1343, 0.9682), (-0.4222, 0.1835, 0.4759), (-0.6056, 0.2595, -0.6078), (-0.4789, 0.207, 1.095), (-0.53, 0.2282, 1.067), (-0.5706, 0.245, 1.023), (-0.5966, 0.2557, 0.9682), (-0.3798, 0.2628, 0.4759), (-0.5449, 0.3731, -0.6078), (-0.4308, 0.2969, 1.095), (-0.4768, 0.3276, 1.067), (-0.5134, 0.352, 1.023), (-0.5368, 0.3677, 0.9682), (-0.3228, 0.3323, 0.4759), (-0.4631, 0.4727, -0.6078), (-0.3662, 0.3757, 1.095), (-0.4053, 0.4148, 1.067), (-0.4363, 0.4459, 1.023), (-0.4563, 0.4658, 0.9682), (-0.2533, 0.3894, 0.4759), (-0.3636, 0.5544, -0.6078), (-0.2874, 0.4403, 1.095), (-0.3181, 0.4864, 1.067), (-0.3425, 0.5229, 1.023), (-0.3582, 0.5463, 0.9682), (-0.174, 0.4317, 0.4759), (-0.25, 0.6151, -0.6078), (-0.1975, 0.4884, 1.095), (-0.2186, 0.5395, 1.067), (-0.2354, 0.5801, 1.023), (-0.2462, 0.6061, 0.9682), (-0.08795, 0.4578, 0.4759), (-0.1267, 0.6525, -0.6078), (-0.09992, 0.518, 1.095), (-0.1107, 0.5723, 1.067), (-0.1193, 0.6153, 1.023), (-0.1248, 0.643, 0.9682)], [], [(31, 219, 33, 0), (2, 45, 51, 3), (3, 51, 57, 4), (4, 57, 63, 5), (5, 63, 69, 6), (6, 69, 75, 7), (7, 75, 81, 8), (8, 81, 87, 9), (9, 87, 93, 10), (10, 93, 99, 11), (11, 99, 105, 12), (12, 105, 111, 13), (13, 111, 117, 14), (14, 117, 123, 15), (15, 123, 129, 16), (16, 129, 135, 17), (17, 135, 141, 18), (18, 141, 147, 19), (19, 147, 153, 20), (20, 153, 159, 21), (21, 159, 165, 22), (22, 165, 171, 23), (23, 171, 177, 24), (24, 177, 183, 25), (25, 183, 189, 26), (26, 189, 195, 27), (27, 195, 201, 28), (28, 201, 207, 29), (29, 207, 213, 30), (30, 213, 219, 31), (0, 33, 39, 1), (1, 39, 45, 2), (0, 1, 2, 3, 4, 5, 6, 7, 8, 9, 10, 11, 12, 13, 14, 15, 16, 17, 18, 19, 20, 21, 22, 23, 24, 25, 26, 27, 28, 29, 30, 31), (39, 33, 37, 43), (43, 37, 36, 42), (42, 36, 35, 41), (41, 35, 34, 40), (40, 34, 32, 38), (45, 39, 43, 49), (49, 43, 42, 48), (48, 42, 41, 47), (47, 41, 40, 46), (46, 40, 38, 44), (51, 45, 49, 55), (55, 49, 48, 54), (54, 48, 47, 53), (53, 47, 46, 52), (52, 46, 44, 50), (57, 51, 55, 61), (61, 55, 54, 60), (60, 54, 53, 59), (59, 53, 52, 58), (58, 52, 50, 56), (63, 57, 61, 67), (67, 61, 60, 66), (66, 60, 59, 65), (65, 59, 58, 64), (64, 58, 56, 62), (69, 63, 67, 73), (73, 67, 66, 72), (72, 66, 65, 71), (71, 65, 64, 70), (70, 64, 62, 68), (75, 69, 73, 79), (79, 73, 72, 78), (78, 72, 71, 77), (77, 71, 70, 76), (76, 70, 68, 74), (81, 75, 79, 85), (85, 79, 78, 84), (84, 78, 77, 83), (83, 77, 76, 82), (82, 76, 74, 80), (87, 81, 85, 91), (91, 85, 84, 90), (90, 84, 83, 89), (89, 83, 82, 88), (88, 82, 80, 86), (93, 87, 91, 97), (97, 91, 90, 96), (96, 90, 89, 95), (95, 89, 88, 94), (94, 88, 86, 92), (99, 93, 97, 103), (103, 97, 96, 102), (102, 96, 95, 101), (101, 95, 94, 100), (100, 94, 92, 98), (105, 99, 103, 109), (109, 103, 102, 108), (108, 102, 101, 107), (107, 101, 100, 106), (106, 100, 98, 104), (111, 105, 109, 115), (115, 109, 108, 114), (114, 108, 107, 113), (113, 107, 106, 112), (112, 106, 104, 110), (117, 111, 115, 121), (121, 115, 114, 120), (120, 114, 113, 119), (119, 113, 112, 118), (118, 112, 110, 116), (123, 117, 121, 127), (127, 121, 120, 126), (126, 120, 119, 125), (125, 119, 118, 124), (124, 118, 116, 122), (129, 123, 127, 133), (133, 127, 126, 132), (132, 126, 125, 131), (131, 125, 124, 130), (130, 124, 122, 128), (135, 129, 133, 139), (139, 133, 132, 138), (138, 132, 131, 137), (137, 131, 130, 136), (136, 130, 128, 134), (141, 135, 139, 145), (145, 139, 138, 144), (144, 138, 137, 143), (143, 137, 136, 142), (142, 136, 134, 140), (147, 141, 145, 151), (151, 145, 144, 150), (150, 144, 143, 149), (149, 143, 142, 148), (148, 142, 140, 146), (153, 147, 151, 157), (157, 151, 150, 156), (156, 150, 149, 155), (155, 149, 148, 154), (154, 148, 146, 152), (159, 153, 157, 163), (163, 157, 156, 162), (162, 156, 155, 161), (161, 155, 154, 160), (160, 154, 152, 158), (165, 159, 163, 169), (169, 163, 162, 168), (168, 162, 161, 167), (167, 161, 160, 166), (166, 160, 158, 164), (171, 165, 169, 175), (175, 169, 168, 174), (174, 168, 167, 173), (173, 167, 166, 172), (172, 166, 164, 170), (177, 171, 175, 181), (181, 175, 174, 180), (180, 174, 173, 179), (179, 173, 172, 178), (178, 172, 170, 176), (183, 177, 181, 187), (187, 181, 180, 186), (186, 180, 179, 185), (185, 179, 178, 184), (184, 178, 176, 182), (189, 183, 187, 193), (193, 187, 186, 192), (192, 186, 185, 191), (191, 185, 184, 190), (190, 184, 182, 188), (195, 189, 193, 199), (199, 193, 192, 198), (198, 192, 191, 197), (197, 191, 190, 196), (196, 190, 188, 194), (201, 195, 199, 205), (205, 199, 198, 204), (204, 198, 197, 203), (203, 197, 196, 202), (202, 196, 194, 200), (207, 201, 205, 211), (211, 205, 204, 210), (210, 204, 203, 209), (209, 203, 202, 208), (208, 202, 200, 206), (213, 207, 211, 217), (217, 211, 210, 216), (216, 210, 209, 215), (215, 209, 208, 214), (214, 208, 206, 212), (219, 213, 217, 223), (223, 217, 216, 222), (222, 216, 215, 221), (221, 215, 214, 220), (220, 214, 212, 218), (33, 219, 223, 37), (37, 223, 222, 36), (36, 222, 221, 35), (35, 221, 220, 34), (34, 220, 218, 32), (62, 56, 249, 255), (32, 218, 411, 224), (128, 122, 315, 321), (194, 188, 381, 387), (92, 86, 279, 285), (158, 152, 345, 351), (56, 50, 243, 249), (122, 116, 309, 315), (188, 182, 375, 381), (86, 80, 273, 279), (152, 146, 339, 345), (218, 212, 405, 411), (50, 44, 237, 243), (116, 110, 303, 309), (182, 176, 369, 375), (80, 74, 267, 273), (146, 140, 333, 339), (212, 206, 399, 405), (230, 225, 410, 404, 398, 392, 386, 380, 374, 368, 362, 356, 350, 344, 338, 332, 326, 320, 314, 308, 302, 296, 290, 284, 278, 272, 266, 260, 254, 248, 242, 236), (110, 104, 297, 303), (176, 170, 363, 369), (44, 38, 231, 237), (74, 68, 261, 267), (140, 134, 327, 333), (206, 200, 393, 399), (104, 98, 291, 297), (170, 164, 357, 363), (68, 62, 255, 261), (134, 128, 321, 327), (200, 194, 387, 393), (98, 92, 285, 291), (164, 158, 351, 357), (225, 230, 232, 229), (229, 232, 233, 228), (228, 233, 234, 227), (227, 234, 235, 226), (226, 235, 231, 224), (230, 236, 238, 232), (232, 238, 239, 233), (233, 239, 240, 234), (234, 240, 241, 235), (235, 241, 237, 231), (236, 242, 244, 238), (238, 244, 245, 239), (239, 245, 246, 240), (240, 246, 247, 241), (241, 247, 243, 237), (242, 248, 250, 244), (244, 250, 251, 245), (245, 251, 252, 246), (246, 252, 253, 247), (247, 253, 249, 243), (248, 254, 256, 250), (250, 256, 257, 251), (251, 257, 258, 252), (252, 258, 259, 253), (253, 259, 255, 249), (254, 260, 262, 256), (256, 262, 263, 257), (257, 263, 264, 258), (258, 264, 265, 259), (259, 265, 261, 255), (260, 266, 268, 262), (262, 268, 269, 263), (263, 269, 270, 264), (264, 270, 271, 265), (265, 271, 267, 261), (266, 272, 274, 268), (268, 274, 275, 269), (269, 275, 276, 270), (270, 276, 277, 271), (271, 277, 273, 267), (272, 278, 280, 274), (274, 280, 281, 275), (275, 281, 282, 276), (276, 282, 283, 277), (277, 283, 279, 273), (278, 284, 286, 280), (280, 286, 287, 281), (281, 287, 288, 282), (282, 288, 289, 283), (283, 289, 285, 279), (284, 290, 292, 286), (286, 292, 293, 287), (287, 293, 294, 288), (288, 294, 295, 289), (289, 295, 291, 285), (290, 296, 298, 292), (292, 298, 299, 293), (293, 299, 300, 294), (294, 300, 301, 295), (295, 301, 297, 291), (296, 302, 304, 298), (298, 304, 305, 299), (299, 305, 306, 300), (300, 306, 307, 301), (301, 307, 303, 297), (302, 308, 310, 304), (304, 310, 311, 305), (305, 311, 312, 306), (306, 312, 313, 307), (307, 313, 309, 303), (308, 314, 316, 310), (310, 316, 317, 311), (311, 317, 318, 312), (312, 318, 319, 313), (313, 319, 315, 309), (314, 320, 322, 316), (316, 322, 323, 317), (317, 323, 324, 318), (318, 324, 325, 319), (319, 325, 321, 315), (320, 326, 328, 322), (322, 328, 329, 323), (323, 329, 330, 324), (324, 330, 331, 325), (325, 331, 327, 321), (326, 332, 334, 328), (328, 334, 335, 329), (329, 335, 336, 330), (330, 336, 337, 331), (331, 337, 333, 327), (332, 338, 340, 334), (334, 340, 341, 335), (335, 341, 342, 336), (336, 342, 343, 337), (337, 343, 339, 333), (338, 344, 346, 340), (340, 346, 347, 341), (341, 347, 348, 342), (342, 348, 349, 343), (343, 349, 345, 339), (344, 350, 352, 346), (346, 352, 353, 347), (347, 353, 354, 348), (348, 354, 355, 349), (349, 355, 351, 345), (350, 356, 358, 352), (352, 358, 359, 353), (353, 359, 360, 354), (354, 360, 361, 355), (355, 361, 357, 351), (356, 362, 364, 358), (358, 364, 365, 359), (359, 365, 366, 360), (360, 366, 367, 361), (361, 367, 363, 357), (362, 368, 370, 364), (364, 370, 371, 365), (365, 371, 372, 366), (366, 372, 373, 367), (367, 373, 369, 363), (368, 374, 376, 370), (370, 376, 377, 371), (371, 377, 378, 372), (372, 378, 379, 373), (373, 379, 375, 369), (374, 380, 382, 376), (376, 382, 383, 377), (377, 383, 384, 378), (378, 384, 385, 379), (379, 385, 381, 375), (380, 386, 388, 382), (382, 388, 389, 383), (383, 389, 390, 384), (384, 390, 391, 385), (385, 391, 387, 381), (386, 392, 394, 388), (388, 394, 395, 389), (389, 395, 396, 390), (390, 396, 397, 391), (391, 397, 393, 387), (392, 398, 400, 394), (394, 400, 401, 395), (395, 401, 402, 396), (396, 402, 403, 397), (397, 403, 399, 393), (398, 404, 406, 400), (400, 406, 407, 401), (401, 407, 408, 402), (402, 408, 409, 403), (403, 409, 405, 399), (404, 410, 412, 406), (406, 412, 413, 407), (407, 413, 414, 408), (408, 414, 415, 409), (409, 415, 411, 405), (410, 225, 229, 412), (412, 229, 228, 413), (413, 228, 227, 414), (414, 227, 226, 415), (415, 226, 224, 411), (38, 32, 224, 231)])
me_cylinder_014.polygons.foreach_set('material_index', [3, 3, 3, 3, 3, 3, 3, 3, 3, 3, 3, 3, 3, 3, 3, 3, 3, 3, 3, 3, 3, 3, 3, 3, 3, 3, 3, 3, 3, 3, 3, 3, 3, 3, 3, 3, 3, 3, 3, 3, 3, 3, 3, 3, 3, 3, 3, 3, 3, 3, 3, 3, 3, 3, 3, 3, 3, 3, 3, 3, 3, 3, 3, 3, 3, 3, 3, 3, 3, 3, 3, 3, 3, 3, 3, 3, 3, 3, 3, 3, 3, 3, 3, 3, 3, 3, 3, 3, 3, 3, 3, 3, 3, 3, 3, 3, 3, 3, 3, 3, 3, 3, 3, 3, 3, 3, 3, 3, 3, 3, 3, 3, 3, 3, 3, 3, 3, 3, 3, 3, 3, 3, 3, 3, 3, 3, 3, 3, 3, 3, 3, 3, 3, 3, 3, 3, 3, 3, 3, 3, 3, 3, 3, 3, 3, 3, 3, 3, 3, 3, 3, 3, 3, 3, 3, 3, 3, 3, 3, 3, 3, 3, 3, 3, 3, 3, 3, 3, 3, 3, 3, 3, 3, 3, 3, 3, 3, 3, 3, 3, 3, 3, 3, 3, 3, 3, 3, 3, 3, 3, 3, 3, 3, 3, 3, 3, 3, 3, 3, 3, 3, 3, 3, 3, 3, 3, 3, 3, 3, 3, 3, 2, 3, 3, 3, 3, 3, 3, 3, 3, 3, 3, 3, 3, 3, 1, 1, 1, 1, 1, 1, 1, 1, 1, 1, 1, 1, 1, 1, 1, 1, 1, 1, 1, 1, 1, 1, 1, 1, 1, 1, 1, 1, 1, 1, 1, 1, 1, 1, 1, 1, 1, 1, 1, 1, 1, 1, 1, 1, 1, 1, 1, 1, 1, 1, 1, 1, 1, 1, 1, 1, 1, 1, 1, 1, 1, 1, 1, 1, 1, 1, 1, 1, 1, 1, 1, 1, 1, 1, 1, 1, 1, 1, 1, 3, 1, 1, 1, 1, 1, 1, 1, 1, 1, 1, 1, 1, 1, 1, 1, 1, 1, 1, 1, 1, 1, 1, 1, 1, 1, 1, 1, 1, 1, 1, 1, 1, 1, 1, 1, 1, 1, 1, 1, 1, 1, 1, 1, 1, 1, 1, 1, 1, 1, 1, 1, 1, 1, 1, 1, 1, 1, 1, 1, 1, 1, 1, 1, 1, 1, 1, 1, 1, 1, 1, 1, 1, 1, 1, 1, 1, 1, 1, 1, 1, 3])
me_cylinder_014.materials.append(mat_enchufesanaranjados)
me_cylinder_014.materials.append(mat_partemetalicainternaenchufe)
me_cylinder_014.materials.append(mat_fondoenchufe)
me_cylinder_014.materials.append(mat_enchufesobscuros)
me_cylinder_014.use_remesh_preserve_volume = False
me_cylinder_014.use_remesh_preserve_attributes = False
me_cylinder_014.use_mirror_vertex_groups = False
me_cylinder_014.update()
me_cylinder_001 = bpy.data.meshes.new('Cylinder.001')
me_cylinder_001.from_pydata([(0.0, 1.0, -1.0), (0.1951, 0.9808, -1.0), (0.3827, 0.9239, -1.0), (0.5556, 0.8315, -1.0), (0.7071, 0.7071, -1.0), (0.8315, 0.5556, -1.0), (0.9239, 0.3827, -1.0), (0.9808, 0.1951, -1.0), (1.0, 7.55e-08, -1.0), (0.9808, -0.1951, -1.0), (0.9239, -0.3827, -1.0), (0.8315, -0.5556, -1.0), (0.7071, -0.7071, -1.0), (0.5556, -0.8315, -1.0), (0.3827, -0.9239, -1.0), (0.1951, -0.9808, -1.0), (-3.258e-07, -1.0, -1.0), (-0.1951, -0.9808, -1.0), (-0.3827, -0.9239, -1.0), (-0.5556, -0.8315, -1.0), (-0.7071, -0.7071, -1.0), (-0.8315, -0.5556, -1.0), (-0.9239, -0.3827, -1.0), (-0.9808, -0.1951, -1.0), (-1.0, 9.656e-07, -1.0), (-0.9808, 0.1951, -1.0), (-0.9239, 0.3827, -1.0), (-0.8315, 0.5556, -1.0), (-0.7071, 0.7071, -1.0), (-0.5556, 0.8315, -1.0), (-0.3827, 0.9239, -1.0), (-0.1951, 0.9808, -1.0), (0.001527, 0.6651, 0.9999), (0.001527, 1.008, 0.6587), (0.001527, 0.7711, 0.9832), (0.001527, 0.8667, 0.9348), (0.001527, 0.9425, 0.8593), (0.001527, 0.9912, 0.7642), (0.1297, 0.6525, 0.9999), (0.1966, 0.9888, 0.6587), (0.1504, 0.7564, 0.9832), (0.169, 0.8502, 0.9348), (0.1838, 0.9245, 0.8593), (0.1933, 0.9723, 0.7642), (0.253, 0.6151, 0.9999), (0.3842, 0.9319, 0.6587), (0.2936, 0.713, 0.9832), (0.3301, 0.8013, 0.9348), (0.3592, 0.8714, 0.8593), (0.3778, 0.9164, 0.7642), (0.3666, 0.5544, 0.9999), (0.5571, 0.8395, 0.6587), (0.4255, 0.6425, 0.9832), (0.4786, 0.7219, 0.9348), (0.5207, 0.785, 0.8593), (0.5478, 0.8255, 0.7642), (0.4662, 0.4727, 0.9999), (0.7086, 0.7151, 0.6587), (0.5411, 0.5476, 0.9832), (0.6087, 0.6152, 0.9348), (0.6623, 0.6688, 0.8593), (0.6968, 0.7032, 0.7642), (0.5479, 0.3731, 0.9999), (0.833, 0.5636, 0.6587), (0.636, 0.4319, 0.9832), (0.7155, 0.485, 0.9348), (0.7786, 0.5272, 0.8593), (0.819, 0.5542, 0.7642), (0.6087, 0.2595, 0.9999), (0.9254, 0.3907, 0.6587), (0.7065, 0.3, 0.9832), (0.7948, 0.3366, 0.9348), (0.8649, 0.3656, 0.8593), (0.9099, 0.3842, 0.7642), (0.646, 0.1362, 0.9999), (0.9823, 0.2031, 0.6587), (0.75, 0.1569, 0.9832), (0.8437, 0.1755, 0.9348), (0.9181, 0.1903, 0.8593), (0.9659, 0.1998, 0.7642), (0.6587, 0.007985, 0.9999), (1.002, 0.007985, 0.6587), (0.7646, 0.007985, 0.9832), (0.8602, 0.007985, 0.9348), (0.936, 0.007985, 0.8593), (0.9847, 0.007985, 0.7642), (0.646, -0.1202, 0.9999), (0.9823, -0.1871, 0.6587), (0.75, -0.1409, 0.9832), (0.8437, -0.1595, 0.9348), (0.9181, -0.1743, 0.8593), (0.9659, -0.1838, 0.7642), (0.6087, -0.2435, 0.9999), (0.9254, -0.3747, 0.6587), (0.7065, -0.284, 0.9832), (0.7948, -0.3206, 0.9348), (0.8649, -0.3496, 0.8593), (0.9099, -0.3683, 0.7642), (0.5479, -0.3571, 0.9999), (0.833, -0.5476, 0.6587), (0.636, -0.416, 0.9832), (0.7155, -0.4691, 0.9348), (0.7786, -0.5112, 0.8593), (0.819, -0.5383, 0.7642), (0.4662, -0.4567, 0.9999), (0.7086, -0.6991, 0.6587), (0.5411, -0.5316, 0.9832), (0.6087, -0.5992, 0.9348), (0.6623, -0.6528, 0.8593), (0.6968, -0.6873, 0.7642), (0.3666, -0.5384, 0.9999), (0.5571, -0.8235, 0.6587), (0.4255, -0.6265, 0.9832), (0.4786, -0.706, 0.9348), (0.5207, -0.769, 0.8593), (0.5478, -0.8095, 0.7642), (0.253, -0.5991, 0.9999), (0.3842, -0.9159, 0.6587), (0.2936, -0.697, 0.9832), (0.3301, -0.7853, 0.9348), (0.3592, -0.8554, 0.8593), (0.3778, -0.9004, 0.7642), (0.1297, -0.6365, 0.9999), (0.1966, -0.9728, 0.6587), (0.1504, -0.7404, 0.9832), (0.169, -0.8342, 0.9348), (0.1838, -0.9086, 0.8593), (0.1933, -0.9563, 0.7642), (0.001527, -0.6492, 0.9999), (0.001526, -0.992, 0.6587), (0.001527, -0.7551, 0.9832), (0.001527, -0.8507, 0.9348), (0.001527, -0.9265, 0.8593), (0.001526, -0.9752, 0.7642), (-0.1267, -0.6365, 0.9999), (-0.1936, -0.9728, 0.6587), (-0.1473, -0.7404, 0.9832), (-0.166, -0.8342, 0.9348), (-0.1808, -0.9086, 0.8593), (-0.1903, -0.9563, 0.7642), (-0.25, -0.5991, 0.9999), (-0.3812, -0.9159, 0.6587), (-0.2905, -0.697, 0.9832), (-0.3271, -0.7853, 0.9348), (-0.3561, -0.8554, 0.8593), (-0.3747, -0.9004, 0.7642), (-0.3636, -0.5384, 0.9999), (-0.554, -0.8235, 0.6587), (-0.4224, -0.6265, 0.9832), (-0.4755, -0.706, 0.9348), (-0.5177, -0.769, 0.8593), (-0.5447, -0.8095, 0.7642), (-0.4631, -0.4567, 0.9999), (-0.7056, -0.6991, 0.6587), (-0.5381, -0.5316, 0.9832), (-0.6056, -0.5992, 0.9348), (-0.6593, -0.6528, 0.8593), (-0.6937, -0.6873, 0.7642), (-0.5449, -0.3571, 0.9999), (-0.8299, -0.5476, 0.6587), (-0.633, -0.416, 0.9832), (-0.7124, -0.4691, 0.9348), (-0.7755, -0.5112, 0.8593), (-0.816, -0.5383, 0.7642), (-0.6056, -0.2435, 0.9999), (-0.9224, -0.3747, 0.6587), (-0.7035, -0.284, 0.9832), (-0.7918, -0.3206, 0.9348), (-0.8619, -0.3496, 0.8593), (-0.9068, -0.3683, 0.7642), (-0.643, -0.1202, 0.9999), (-0.9793, -0.1871, 0.6587), (-0.7469, -0.1409, 0.9832), (-0.8406, -0.1595, 0.9348), (-0.915, -0.1743, 0.8593), (-0.9628, -0.1838, 0.7642), (-0.6556, 0.007986, 0.9999), (-0.9985, 0.007986, 0.6587), (-0.7616, 0.007986, 0.9832), (-0.8571, 0.007986, 0.9348), (-0.933, 0.007986, 0.8593), (-0.9817, 0.007986, 0.7642), (-0.643, 0.1362, 0.9999), (-0.9793, 0.2031, 0.6587), (-0.7469, 0.1569, 0.9832), (-0.8406, 0.1755, 0.9348), (-0.915, 0.1903, 0.8593), (-0.9628, 0.1998, 0.7642), (-0.6056, 0.2595, 0.9999), (-0.9224, 0.3907, 0.6587), (-0.7035, 0.3, 0.9832), (-0.7918, 0.3366, 0.9348), (-0.8619, 0.3656, 0.8593), (-0.9068, 0.3842, 0.7642), (-0.5449, 0.3731, 0.9999), (-0.8299, 0.5636, 0.6587), (-0.633, 0.4319, 0.9832), (-0.7124, 0.485, 0.9348), (-0.7755, 0.5272, 0.8593), (-0.816, 0.5542, 0.7642), (-0.4631, 0.4727, 0.9999), (-0.7056, 0.7151, 0.6587), (-0.5381, 0.5476, 0.9832), (-0.6056, 0.6152, 0.9348), (-0.6593, 0.6688, 0.8593), (-0.6937, 0.7032, 0.7642), (-0.3636, 0.5544, 0.9999), (-0.554, 0.8395, 0.6587), (-0.4224, 0.6425, 0.9832), (-0.4755, 0.7219, 0.9348), (-0.5177, 0.785, 0.8593), (-0.5447, 0.8255, 0.7642), (-0.25, 0.6151, 0.9999), (-0.3812, 0.9319, 0.6587), (-0.2905, 0.713, 0.9832), (-0.3271, 0.8013, 0.9348), (-0.3561, 0.8714, 0.8593), (-0.3747, 0.9164, 0.7642), (-0.1267, 0.6525, 0.9999), (-0.1936, 0.9888, 0.6587), (-0.1473, 0.7564, 0.9832), (-0.166, 0.8502, 0.9348), (-0.1808, 0.9245, 0.8593), (-0.1903, 0.9723, 0.7642), (0.001527, 0.6651, -0.6078), (0.001527, 0.4667, 0.4759), (0.001527, 0.6554, 0.9682), (0.001527, 0.6272, 1.023), (0.001527, 0.5833, 1.067), (0.001527, 0.528, 1.095), (0.09101, 0.4578, 0.4759), (0.1297, 0.6525, -0.6078), (0.103, 0.518, 1.095), (0.1138, 0.5723, 1.067), (0.1223, 0.6153, 1.023), (0.1278, 0.643, 0.9682), (0.1771, 0.4317, 0.4759), (0.253, 0.6151, -0.6078), (0.2005, 0.4884, 1.095), (0.2217, 0.5395, 1.067), (0.2385, 0.5801, 1.023), (0.2493, 0.6061, 0.9682), (0.2563, 0.3894, 0.4759), (0.3666, 0.5544, -0.6078), (0.2904, 0.4403, 1.095), (0.3212, 0.4864, 1.067), (0.3456, 0.5229, 1.023), (0.3612, 0.5463, 0.9682), (0.3259, 0.3323, 0.4759), (0.4662, 0.4727, -0.6078), (0.3692, 0.3757, 1.095), (0.4083, 0.4148, 1.067), (0.4394, 0.4459, 1.023), (0.4593, 0.4658, 0.9682), (0.3829, 0.2628, 0.4759), (0.5479, 0.3731, -0.6078), (0.4339, 0.2969, 1.095), (0.4799, 0.3276, 1.067), (0.5164, 0.352, 1.023), (0.5398, 0.3677, 0.9682), (0.4253, 0.1835, 0.4759), (0.6087, 0.2595, -0.6078), (0.4819, 0.207, 1.095), (0.5331, 0.2282, 1.067), (0.5736, 0.245, 1.023), (0.5997, 0.2557, 0.9682), (0.4514, 0.09747, 0.4759), (0.646, 0.1362, -0.6078), (0.5115, 0.1094, 1.095), (0.5658, 0.1202, 1.067), (0.6089, 0.1288, 1.023), (0.6365, 0.1343, 0.9682), (0.4602, 0.007985, 0.4759), (0.6587, 0.007985, -0.6078), (0.5215, 0.007985, 1.095), (0.5769, 0.007985, 1.067), (0.6208, 0.007985, 1.023), (0.649, 0.007985, 0.9682), (0.4514, -0.0815, 0.4759), (0.646, -0.1202, -0.6078), (0.5115, -0.09346, 1.095), (0.5658, -0.1043, 1.067), (0.6089, -0.1128, 1.023), (0.6365, -0.1183, 0.9682), (0.4253, -0.1675, 0.4759), (0.6087, -0.2435, -0.6078), (0.4819, -0.191, 1.095), (0.5331, -0.2122, 1.067), (0.5736, -0.229, 1.023), (0.5997, -0.2398, 0.9682), (0.3829, -0.2468, 0.4759), (0.5479, -0.3571, -0.6078), (0.4339, -0.2809, 1.095), (0.4799, -0.3117, 1.067), (0.5164, -0.336, 1.023), (0.5398, -0.3517, 0.9682), (0.3259, -0.3163, 0.4759), (0.4662, -0.4567, -0.6078), (0.3692, -0.3597, 1.095), (0.4083, -0.3988, 1.067), (0.4394, -0.4299, 1.023), (0.4593, -0.4498, 0.9682), (0.2563, -0.3734, 0.4759), (0.3666, -0.5384, -0.6078), (0.2904, -0.4244, 1.095), (0.3212, -0.4704, 1.067), (0.3456, -0.5069, 1.023), (0.3612, -0.5303, 0.9682), (0.1771, -0.4158, 0.4759), (0.253, -0.5991, -0.6078), (0.2005, -0.4724, 1.095), (0.2217, -0.5236, 1.067), (0.2385, -0.5641, 1.023), (0.2493, -0.5902, 0.9682), (0.09101, -0.4419, 0.4759), (0.1297, -0.6365, -0.6078), (0.103, -0.502, 1.095), (0.1138, -0.5563, 1.067), (0.1223, -0.5994, 1.023), (0.1278, -0.627, 0.9682), (0.001527, -0.4507, 0.4759), (0.001527, -0.6492, -0.6078), (0.001527, -0.512, 1.095), (0.001527, -0.5673, 1.067), (0.001527, -0.6113, 1.023), (0.001527, -0.6394, 0.9682), (-0.08795, -0.4419, 0.4759), (-0.1267, -0.6365, -0.6078), (-0.09992, -0.502, 1.095), (-0.1107, -0.5563, 1.067), (-0.1193, -0.5994, 1.023), (-0.1248, -0.627, 0.9682), (-0.174, -0.4158, 0.4759), (-0.25, -0.5991, 0.9072), (-0.1975, -0.4724, 1.095), (-0.2186, -0.5236, 1.067), (-0.2354, -0.5641, 1.023), (-0.2462, -0.5902, 0.9682), (-0.2533, -0.3734, 0.4759), (-0.3636, -0.5384, 0.9072), (-0.2874, -0.4244, 1.095), (-0.3181, -0.4704, 1.067), (-0.3425, -0.5069, 1.023), (-0.3582, -0.5303, 0.9682), (-0.3228, -0.3163, 0.4759), (-0.4631, -0.4567, 0.9072), (-0.3662, -0.3597, 1.095), (-0.4053, -0.3988, 1.067), (-0.4363, -0.4299, 1.023), (-0.4563, -0.4498, 0.9682), (-0.3798, -0.2468, 0.4759), (-0.5449, -0.3571, 0.9072), (-0.4308, -0.2809, 1.095), (-0.4768, -0.3117, 1.067), (-0.5134, -0.336, 1.023), (-0.5368, -0.3517, 0.9682), (-0.4222, -0.1675, 0.4759), (-0.6056, -0.2435, 0.9072), (-0.4789, -0.191, 1.095), (-0.53, -0.2122, 1.067), (-0.5706, -0.229, 1.023), (-0.5966, -0.2398, 0.9682), (-0.4483, -0.0815, 0.4759), (-0.643, -0.1202, -0.6078), (-0.5085, -0.09346, 1.095), (-0.5627, -0.1043, 1.067), (-0.6058, -0.1128, 1.023), (-0.6335, -0.1183, 0.9682), (-0.4571, 0.007986, 0.4759), (-0.6556, 0.007986, -0.6078), (-0.5185, 0.007986, 1.095), (-0.5738, 0.007986, 1.067), (-0.6177, 0.007986, 1.023), (-0.6459, 0.007986, 0.9682), (-0.4483, 0.09747, 0.4759), (-0.643, 0.1362, -0.6078), (-0.5085, 0.1094, 1.095), (-0.5627, 0.1202, 1.067), (-0.6058, 0.1288, 1.023), (-0.6335, 0.1343, 0.9682), (-0.4222, 0.1835, 0.4759), (-0.6056, 0.2595, -0.6078), (-0.4789, 0.207, 1.095), (-0.53, 0.2282, 1.067), (-0.5706, 0.245, 1.023), (-0.5966, 0.2557, 0.9682), (-0.3798, 0.2628, 0.4759), (-0.5449, 0.3731, -0.6078), (-0.4308, 0.2969, 1.095), (-0.4768, 0.3276, 1.067), (-0.5134, 0.352, 1.023), (-0.5368, 0.3677, 0.9682), (-0.3228, 0.3323, 0.4759), (-0.4631, 0.4727, -0.6078), (-0.3662, 0.3757, 1.095), (-0.4053, 0.4148, 1.067), (-0.4363, 0.4459, 1.023), (-0.4563, 0.4658, 0.9682), (-0.2533, 0.3894, 0.4759), (-0.3636, 0.5544, -0.6078), (-0.2874, 0.4403, 1.095), (-0.3181, 0.4864, 1.067), (-0.3425, 0.5229, 1.023), (-0.3582, 0.5463, 0.9682), (-0.174, 0.4317, 0.4759), (-0.25, 0.6151, -0.6078), (-0.1975, 0.4884, 1.095), (-0.2186, 0.5395, 1.067), (-0.2354, 0.5801, 1.023), (-0.2462, 0.6061, 0.9682), (-0.08795, 0.4578, 0.4759), (-0.1267, 0.6525, -0.6078), (-0.09992, 0.518, 1.095), (-0.1107, 0.5723, 1.067), (-0.1193, 0.6153, 1.023), (-0.1248, 0.643, 0.9682)], [], [(31, 219, 33, 0), (2, 45, 51, 3), (3, 51, 57, 4), (4, 57, 63, 5), (5, 63, 69, 6), (6, 69, 75, 7), (7, 75, 81, 8), (8, 81, 87, 9), (9, 87, 93, 10), (10, 93, 99, 11), (11, 99, 105, 12), (12, 105, 111, 13), (13, 111, 117, 14), (14, 117, 123, 15), (15, 123, 129, 16), (16, 129, 135, 17), (17, 135, 141, 18), (18, 141, 147, 19), (19, 147, 153, 20), (20, 153, 159, 21), (21, 159, 165, 22), (22, 165, 171, 23), (23, 171, 177, 24), (24, 177, 183, 25), (25, 183, 189, 26), (26, 189, 195, 27), (27, 195, 201, 28), (28, 201, 207, 29), (29, 207, 213, 30), (30, 213, 219, 31), (0, 33, 39, 1), (1, 39, 45, 2), (0, 1, 2, 3, 4, 5, 6, 7, 8, 9, 10, 11, 12, 13, 14, 15, 16, 17, 18, 19, 20, 21, 22, 23, 24, 25, 26, 27, 28, 29, 30, 31), (39, 33, 37, 43), (43, 37, 36, 42), (42, 36, 35, 41), (41, 35, 34, 40), (40, 34, 32, 38), (45, 39, 43, 49), (49, 43, 42, 48), (48, 42, 41, 47), (47, 41, 40, 46), (46, 40, 38, 44), (51, 45, 49, 55), (55, 49, 48, 54), (54, 48, 47, 53), (53, 47, 46, 52), (52, 46, 44, 50), (57, 51, 55, 61), (61, 55, 54, 60), (60, 54, 53, 59), (59, 53, 52, 58), (58, 52, 50, 56), (63, 57, 61, 67), (67, 61, 60, 66), (66, 60, 59, 65), (65, 59, 58, 64), (64, 58, 56, 62), (69, 63, 67, 73), (73, 67, 66, 72), (72, 66, 65, 71), (71, 65, 64, 70), (70, 64, 62, 68), (75, 69, 73, 79), (79, 73, 72, 78), (78, 72, 71, 77), (77, 71, 70, 76), (76, 70, 68, 74), (81, 75, 79, 85), (85, 79, 78, 84), (84, 78, 77, 83), (83, 77, 76, 82), (82, 76, 74, 80), (87, 81, 85, 91), (91, 85, 84, 90), (90, 84, 83, 89), (89, 83, 82, 88), (88, 82, 80, 86), (93, 87, 91, 97), (97, 91, 90, 96), (96, 90, 89, 95), (95, 89, 88, 94), (94, 88, 86, 92), (99, 93, 97, 103), (103, 97, 96, 102), (102, 96, 95, 101), (101, 95, 94, 100), (100, 94, 92, 98), (105, 99, 103, 109), (109, 103, 102, 108), (108, 102, 101, 107), (107, 101, 100, 106), (106, 100, 98, 104), (111, 105, 109, 115), (115, 109, 108, 114), (114, 108, 107, 113), (113, 107, 106, 112), (112, 106, 104, 110), (117, 111, 115, 121), (121, 115, 114, 120), (120, 114, 113, 119), (119, 113, 112, 118), (118, 112, 110, 116), (123, 117, 121, 127), (127, 121, 120, 126), (126, 120, 119, 125), (125, 119, 118, 124), (124, 118, 116, 122), (129, 123, 127, 133), (133, 127, 126, 132), (132, 126, 125, 131), (131, 125, 124, 130), (130, 124, 122, 128), (135, 129, 133, 139), (139, 133, 132, 138), (138, 132, 131, 137), (137, 131, 130, 136), (136, 130, 128, 134), (141, 135, 139, 145), (145, 139, 138, 144), (144, 138, 137, 143), (143, 137, 136, 142), (142, 136, 134, 140), (147, 141, 145, 151), (151, 145, 144, 150), (150, 144, 143, 149), (149, 143, 142, 148), (148, 142, 140, 146), (153, 147, 151, 157), (157, 151, 150, 156), (156, 150, 149, 155), (155, 149, 148, 154), (154, 148, 146, 152), (159, 153, 157, 163), (163, 157, 156, 162), (162, 156, 155, 161), (161, 155, 154, 160), (160, 154, 152, 158), (165, 159, 163, 169), (169, 163, 162, 168), (168, 162, 161, 167), (167, 161, 160, 166), (166, 160, 158, 164), (171, 165, 169, 175), (175, 169, 168, 174), (174, 168, 167, 173), (173, 167, 166, 172), (172, 166, 164, 170), (177, 171, 175, 181), (181, 175, 174, 180), (180, 174, 173, 179), (179, 173, 172, 178), (178, 172, 170, 176), (183, 177, 181, 187), (187, 181, 180, 186), (186, 180, 179, 185), (185, 179, 178, 184), (184, 178, 176, 182), (189, 183, 187, 193), (193, 187, 186, 192), (192, 186, 185, 191), (191, 185, 184, 190), (190, 184, 182, 188), (195, 189, 193, 199), (199, 193, 192, 198), (198, 192, 191, 197), (197, 191, 190, 196), (196, 190, 188, 194), (201, 195, 199, 205), (205, 199, 198, 204), (204, 198, 197, 203), (203, 197, 196, 202), (202, 196, 194, 200), (207, 201, 205, 211), (211, 205, 204, 210), (210, 204, 203, 209), (209, 203, 202, 208), (208, 202, 200, 206), (213, 207, 211, 217), (217, 211, 210, 216), (216, 210, 209, 215), (215, 209, 208, 214), (214, 208, 206, 212), (219, 213, 217, 223), (223, 217, 216, 222), (222, 216, 215, 221), (221, 215, 214, 220), (220, 214, 212, 218), (33, 219, 223, 37), (37, 223, 222, 36), (36, 222, 221, 35), (35, 221, 220, 34), (34, 220, 218, 32), (62, 56, 249, 255), (32, 218, 411, 224), (128, 122, 315, 321), (194, 188, 381, 387), (92, 86, 279, 285), (158, 152, 345, 351), (56, 50, 243, 249), (122, 116, 309, 315), (188, 182, 375, 381), (86, 80, 273, 279), (152, 146, 339, 345), (218, 212, 405, 411), (50, 44, 237, 243), (116, 110, 303, 309), (182, 176, 369, 375), (80, 74, 267, 273), (146, 140, 333, 339), (212, 206, 399, 405), (230, 225, 410, 404, 398, 392, 386, 380, 374, 368, 362, 356, 350, 344, 338, 332, 326, 320, 314, 308, 302, 296, 290, 284, 278, 272, 266, 260, 254, 248, 242, 236), (110, 104, 297, 303), (176, 170, 363, 369), (44, 38, 231, 237), (74, 68, 261, 267), (140, 134, 327, 333), (206, 200, 393, 399), (104, 98, 291, 297), (170, 164, 357, 363), (68, 62, 255, 261), (134, 128, 321, 327), (200, 194, 387, 393), (98, 92, 285, 291), (164, 158, 351, 357), (225, 230, 232, 229), (229, 232, 233, 228), (228, 233, 234, 227), (227, 234, 235, 226), (226, 235, 231, 224), (230, 236, 238, 232), (232, 238, 239, 233), (233, 239, 240, 234), (234, 240, 241, 235), (235, 241, 237, 231), (236, 242, 244, 238), (238, 244, 245, 239), (239, 245, 246, 240), (240, 246, 247, 241), (241, 247, 243, 237), (242, 248, 250, 244), (244, 250, 251, 245), (245, 251, 252, 246), (246, 252, 253, 247), (247, 253, 249, 243), (248, 254, 256, 250), (250, 256, 257, 251), (251, 257, 258, 252), (252, 258, 259, 253), (253, 259, 255, 249), (254, 260, 262, 256), (256, 262, 263, 257), (257, 263, 264, 258), (258, 264, 265, 259), (259, 265, 261, 255), (260, 266, 268, 262), (262, 268, 269, 263), (263, 269, 270, 264), (264, 270, 271, 265), (265, 271, 267, 261), (266, 272, 274, 268), (268, 274, 275, 269), (269, 275, 276, 270), (270, 276, 277, 271), (271, 277, 273, 267), (272, 278, 280, 274), (274, 280, 281, 275), (275, 281, 282, 276), (276, 282, 283, 277), (277, 283, 279, 273), (278, 284, 286, 280), (280, 286, 287, 281), (281, 287, 288, 282), (282, 288, 289, 283), (283, 289, 285, 279), (284, 290, 292, 286), (286, 292, 293, 287), (287, 293, 294, 288), (288, 294, 295, 289), (289, 295, 291, 285), (290, 296, 298, 292), (292, 298, 299, 293), (293, 299, 300, 294), (294, 300, 301, 295), (295, 301, 297, 291), (296, 302, 304, 298), (298, 304, 305, 299), (299, 305, 306, 300), (300, 306, 307, 301), (301, 307, 303, 297), (302, 308, 310, 304), (304, 310, 311, 305), (305, 311, 312, 306), (306, 312, 313, 307), (307, 313, 309, 303), (308, 314, 316, 310), (310, 316, 317, 311), (311, 317, 318, 312), (312, 318, 319, 313), (313, 319, 315, 309), (314, 320, 322, 316), (316, 322, 323, 317), (317, 323, 324, 318), (318, 324, 325, 319), (319, 325, 321, 315), (320, 326, 328, 322), (322, 328, 329, 323), (323, 329, 330, 324), (324, 330, 331, 325), (325, 331, 327, 321), (326, 332, 334, 328), (328, 334, 335, 329), (329, 335, 336, 330), (330, 336, 337, 331), (331, 337, 333, 327), (332, 338, 340, 334), (334, 340, 341, 335), (335, 341, 342, 336), (336, 342, 343, 337), (337, 343, 339, 333), (338, 344, 346, 340), (340, 346, 347, 341), (341, 347, 348, 342), (342, 348, 349, 343), (343, 349, 345, 339), (344, 350, 352, 346), (346, 352, 353, 347), (347, 353, 354, 348), (348, 354, 355, 349), (349, 355, 351, 345), (350, 356, 358, 352), (352, 358, 359, 353), (353, 359, 360, 354), (354, 360, 361, 355), (355, 361, 357, 351), (356, 362, 364, 358), (358, 364, 365, 359), (359, 365, 366, 360), (360, 366, 367, 361), (361, 367, 363, 357), (362, 368, 370, 364), (364, 370, 371, 365), (365, 371, 372, 366), (366, 372, 373, 367), (367, 373, 369, 363), (368, 374, 376, 370), (370, 376, 377, 371), (371, 377, 378, 372), (372, 378, 379, 373), (373, 379, 375, 369), (374, 380, 382, 376), (376, 382, 383, 377), (377, 383, 384, 378), (378, 384, 385, 379), (379, 385, 381, 375), (380, 386, 388, 382), (382, 388, 389, 383), (383, 389, 390, 384), (384, 390, 391, 385), (385, 391, 387, 381), (386, 392, 394, 388), (388, 394, 395, 389), (389, 395, 396, 390), (390, 396, 397, 391), (391, 397, 393, 387), (392, 398, 400, 394), (394, 400, 401, 395), (395, 401, 402, 396), (396, 402, 403, 397), (397, 403, 399, 393), (398, 404, 406, 400), (400, 406, 407, 401), (401, 407, 408, 402), (402, 408, 409, 403), (403, 409, 405, 399), (404, 410, 412, 406), (406, 412, 413, 407), (407, 413, 414, 408), (408, 414, 415, 409), (409, 415, 411, 405), (410, 225, 229, 412), (412, 229, 228, 413), (413, 228, 227, 414), (414, 227, 226, 415), (415, 226, 224, 411), (38, 32, 224, 231)])
me_cylinder_001.polygons.foreach_set('material_index', [0, 0, 0, 0, 0, 0, 0, 0, 0, 0, 0, 0, 0, 0, 0, 0, 0, 0, 0, 0, 0, 0, 0, 0, 0, 0, 0, 0, 0, 0, 0, 0, 0, 0, 0, 0, 0, 0, 0, 0, 0, 0, 0, 0, 0, 0, 0, 0, 0, 0, 0, 0, 0, 0, 0, 0, 0, 0, 0, 0, 0, 0, 0, 0, 0, 0, 0, 0, 0, 0, 0, 0, 0, 0, 0, 0, 0, 0, 0, 0, 0, 0, 0, 0, 0, 0, 0, 0, 0, 0, 0, 0, 0, 0, 0, 0, 0, 0, 0, 0, 0, 0, 0, 0, 0, 0, 0, 0, 0, 0, 0, 0, 0, 0, 0, 0, 0, 0, 0, 0, 0, 0, 0, 0, 0, 0, 0, 0, 0, 0, 0, 0, 0, 0, 0, 0, 0, 0, 0, 0, 0, 0, 0, 0, 0, 0, 0, 0, 0, 0, 0, 0, 0, 0, 0, 0, 0, 0, 0, 0, 0, 0, 0, 0, 0, 0, 0, 0, 0, 0, 0, 0, 0, 0, 0, 0, 0, 0, 0, 0, 0, 0, 0, 0, 0, 0, 0, 0, 0, 0, 0, 0, 0, 0, 0, 0, 0, 0, 0, 0, 0, 0, 0, 0, 0, 0, 0, 0, 0, 0, 0, 2, 0, 0, 0, 0, 0, 0, 0, 0, 0, 0, 0, 0, 0, 1, 1, 1, 1, 1, 1, 1, 1, 1, 1, 1, 1, 1, 1, 1, 1, 1, 1, 1, 1, 1, 1, 1, 1, 1, 1, 1, 1, 1, 1, 1, 1, 1, 1, 1, 1, 1, 1, 1, 1, 1, 1, 1, 1, 1, 1, 1, 1, 1, 1, 1, 1, 1, 1, 1, 1, 1, 1, 1, 1, 1, 1, 1, 1, 1, 1, 1, 1, 1, 1, 1, 1, 1, 1, 1, 1, 1, 1, 1, 1, 1, 1, 1, 1, 1, 1, 1, 1, 1, 1, 1, 1, 1, 1, 1, 1, 1, 1, 1, 1, 1, 1, 1, 1, 1, 1, 1, 1, 1, 1, 1, 1, 1, 1, 1, 1, 1, 1, 1, 1, 1, 1, 1, 1, 1, 1, 1, 1, 1, 1, 1, 1, 1, 1, 1, 1, 1, 1, 1, 1, 1, 1, 1, 1, 1, 1, 1, 1, 1, 1, 1, 1, 1, 1, 1, 1, 1, 1, 1, 1, 0])
me_cylinder_001.materials.append(mat_enchufesanaranjados)
me_cylinder_001.materials.append(mat_partemetalicainternaenchufe)
me_cylinder_001.materials.append(mat_fondoenchufe)
me_cylinder_001.use_remesh_preserve_volume = False
me_cylinder_001.use_remesh_preserve_attributes = False
me_cylinder_001.use_mirror_vertex_groups = False
me_cylinder_001.update()

# ---- curves / text
txt_text = bpy.data.curves.new('Text', 'FONT')
txt_text.dimensions = '2D'
txt_text.body = '127 V'
txt_text.materials.append(mat_lestras)
txt_text.use_path_clamp = True
txt_text.bevel_resolution = 0
txt_text.extrude = 0.001
txt_text.bevel_depth = 0.015
txt_text.align_x = 'CENTER'
txt_text_002 = bpy.data.curves.new('Text.002', 'FONT')
txt_text_002.dimensions = '2D'
txt_text_002.body = 'N'
txt_text_002.materials.append(mat_lestras)
txt_text_002.use_path_clamp = True
txt_text_002.bevel_resolution = 0
txt_text_002.extrude = 0.001
txt_text_002.bevel_depth = 0.055
txt_text_002.align_x = 'CENTER'
txt_text_001 = bpy.data.curves.new('Text.001', 'FONT')
txt_text_001.dimensions = '2D'
txt_text_001.body = 'L1'
txt_text_001.materials.append(mat_lestras)
txt_text_001.use_path_clamp = True
txt_text_001.bevel_resolution = 0
txt_text_001.extrude = 0.001
txt_text_001.bevel_depth = 0.045
txt_text_001.align_x = 'CENTER'

# ---- objects
ob_sun = bpy.data.objects.new('Sun', light_sun)
ob_basemodulo_1 = bpy.data.objects.new('BaseModulo_1', me_cube_001)
ob_texto_127_v = bpy.data.objects.new('Texto-127-V', txt_text)
ob_luzroja1 = bpy.data.objects.new('LuzRoja1', me_cylinder_010)
ob_entradaplugnegro1 = bpy.data.objects.new('EntradaPlugNegro1', me_cylinder_014)
ob_entradapluganaranjado1 = bpy.data.objects.new('EntradaPlugAnaranjado1', me_cylinder_001)
ob_texto_n = bpy.data.objects.new('Texto-N', txt_text_002)
ob_texto_l1 = bpy.data.objects.new('Texto-L1', txt_text_001)
ob_camera = bpy.data.objects.new('Camera', cam_camera)

# ---- transforms, parenting, visibility, modifiers, constraints
ob_sun.location = (4.594, 9.53, 11.55)
ob_sun.rotation_euler = (0.005708, 0.448, 2.494)
ob_sun.lineart.crease_threshold = 0.0
ob_basemodulo_1.location = (0.0, 0.0, 0.0)
ob_basemodulo_1.scale = (3.5, 0.075, 2.5)
ob_basemodulo_1.lineart.crease_threshold = 0.0
_m = ob_basemodulo_1.modifiers.new('Bevel', 'BEVEL')
_m.segments = 4
_m.limit_method = 'NONE'
_m.spread = 0.0
ob_texto_127_v.parent = ob_basemodulo_1
ob_texto_127_v.matrix_parent_inverse = Matrix(((0.2857, 0.0, 0.0, -0.003386), (0.0, 13.33, -1.863e-09, 0.06029), (0.0, 0.0, 0.4, -1.268), (0.0, 0.0, 0.0, 1.0)))
ob_texto_127_v.location = (-0.1034, 0.09354, 4.173)
ob_texto_127_v.rotation_euler = (1.571, 0.0, 3.142)
ob_texto_127_v.scale = (1.425, 1.425, 1.425)
ob_texto_127_v.lineart.crease_threshold = 0.0
ob_luzroja1.parent = ob_basemodulo_1
ob_luzroja1.matrix_parent_inverse = Matrix(((0.2857, 0.0, 0.0, -0.003386), (0.0, 13.33, -1.863e-09, 0.06029), (0.0, 0.0, 0.4, -1.268), (0.0, 0.0, 0.0, 1.0)))
ob_luzroja1.location = (0.0, 0.1951, 3.584)
ob_luzroja1.rotation_euler = (-1.571, -0.0, 0.0)
ob_luzroja1.scale = (0.2462, 0.2462, 0.1329)
ob_luzroja1.lineart.crease_threshold = 0.0
ob_entradaplugnegro1.parent = ob_basemodulo_1
ob_entradaplugnegro1.matrix_parent_inverse = Matrix(((0.2857, 0.0, 0.0, -0.003386), (0.0, 13.33, -1.863e-09, 0.06029), (0.0, 0.0, 0.4, -1.268), (0.0, 0.0, 0.0, 1.0)))
ob_entradaplugnegro1.location = (-1.7, 0.1903, 2.75)
ob_entradaplugnegro1.rotation_euler = (-1.571, -0.0, 0.0)
ob_entradaplugnegro1.scale = (0.2737, 0.2737, 0.1127)
ob_entradaplugnegro1.lineart.crease_threshold = 0.0
ob_entradapluganaranjado1.parent = ob_basemodulo_1
ob_entradapluganaranjado1.matrix_parent_inverse = Matrix(((0.2857, 0.0, 0.0, -0.003386), (0.0, 13.33, -1.863e-09, 0.06029), (0.0, 0.0, 0.4, -1.268), (0.0, 0.0, 0.0, 1.0)))
ob_entradapluganaranjado1.location = (1.5, 0.1903, 2.75)
ob_entradapluganaranjado1.rotation_euler = (-1.571, -0.0, 0.0)
ob_entradapluganaranjado1.scale = (0.2737, 0.2737, 0.1127)
ob_entradapluganaranjado1.lineart.crease_threshold = 0.0
ob_texto_n.parent = ob_basemodulo_1
ob_texto_n.matrix_parent_inverse = Matrix(((0.2857, 0.0, 0.0, -0.003386), (0.0, 13.33, -1.863e-09, 0.06029), (0.0, 0.0, 0.4, -1.268), (0.0, 0.0, 0.0, 1.0)))
ob_texto_n.location = (-1.7, 0.1229, 1.6)
ob_texto_n.rotation_euler = (1.571, 0.0, 3.142)
ob_texto_n.lineart.crease_threshold = 0.0
ob_texto_l1.parent = ob_basemodulo_1
ob_texto_l1.matrix_parent_inverse = Matrix(((0.2857, 0.0, 0.0, -0.003386), (0.0, 13.33, -1.863e-09, 0.06029), (0.0, 0.0, 0.4, -1.268), (0.0, 0.0, 0.0, 1.0)))
ob_texto_l1.location = (1.5, 0.1229, 1.6)
ob_texto_l1.rotation_euler = (1.571, 0.0, 3.142)
ob_texto_l1.lineart.crease_threshold = 0.0
ob_camera.location = (-0.9363, 13.09, 4.502)
ob_camera.rotation_euler = (1.446, -0.0148, 3.184)
ob_camera.lock_rotations_4d = False
ob_camera.empty_display_type = 'ARROWS'
ob_camera.color = (0.0, 0.0, 0.0, 0.0)
ob_camera.display_type = 'WIRE'
ob_camera.lineart.crease_threshold = 0.0

# ---- collection membership
col_collection_1.objects.link(ob_sun)
col_collection_1.objects.link(ob_basemodulo_1)
col_collection_1.objects.link(ob_texto_127_v)
col_collection_1.objects.link(ob_luzroja1)
col_collection_1.objects.link(ob_entradaplugnegro1)
col_collection_1.objects.link(ob_entradapluganaranjado1)
col_collection_1.objects.link(ob_texto_n)
col_collection_1.objects.link(ob_texto_l1)
col_collection_1.objects.link(ob_camera)

# ---- scene / render settings (as saved in the file)
scene.camera = ob_camera
scene.frame_start = 1; scene.frame_end = 250; scene.frame_set(2)
scene.render.engine = 'CYCLES'
scene.render.image_settings.color_depth = '16'
scene.render.image_settings.compression = 0
scene.render.resolution_percentage = 50
scene.render.fps = 30
scene.render.dither_intensity = 0.0
scene.cycles.feature_set = 'EXPERIMENTAL'
scene.cycles.use_denoising = False
scene.cycles.samples = 176
scene.cycles.sampling_pattern = 'TABULATED_SOBOL'
scene.cycles.use_adaptive_sampling = False
scene.cycles.use_light_tree = False
scene.cycles.blur_glossy = 0.0
scene.cycles.sample_clamp_indirect = 0.0
scene.view_settings.view_transform = 'Standard'
bpy.context.view_layer.update()
